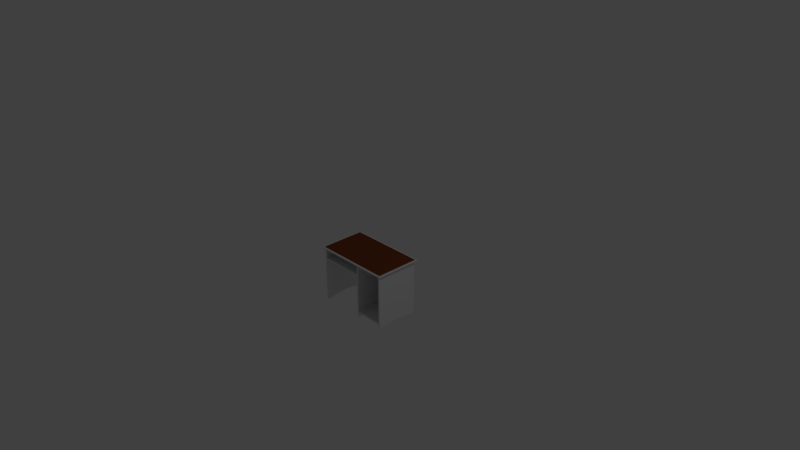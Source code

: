 # Source: table.blend  (saved by Blender 2.79.0; exported with 4.5.12 LTS)
import bpy
from mathutils import Matrix  # noqa: F401  (used for matrix-valued properties, if any)

bpy.ops.wm.read_factory_settings(use_empty=True)
scene = bpy.context.scene
scene.name = 'Scene'

# ---- collections
col_collection_1 = bpy.data.collections.new('Collection 1'); scene.collection.children.link(col_collection_1)
col_collection_1.hide_render = True
col_collection_1.hide_viewport = True
col_collection_2 = bpy.data.collections.new('Collection 2'); scene.collection.children.link(col_collection_2)

# ---- materials (node trees are filled in below, after node groups)
mat_material = bpy.data.materials.new('Material')
mat_material.alpha_threshold = 0.0
mat_material.use_transparent_shadow = False
mat_material.roughness = 0.5
mat_material.specular_intensity = 0.2006
mat_material.line_color = (0.0, 0.0, 0.0, 1.0)
mat_material_001 = bpy.data.materials.new('Material.001')
mat_material_001.alpha_threshold = 0.0
mat_material_001.use_transparent_shadow = False
mat_material_001.diffuse_color = (0.1845, 0.04894, 0.01655, 1.0)
mat_material_001.roughness = 0.5
mat_material_001.specular_intensity = 1.0

# ---- material node trees

# ---- world
world_world = bpy.data.worlds.new('World'); scene.world = world_world
world_world.color = (0.05088, 0.05088, 0.05088)
world_world.use_sun_shadow = False
world_world.sun_shadow_jitter_overblur = 0.0
world_world.cycles.sampling_method = 'MANUAL'

# ---- cameras
cam_camera = bpy.data.cameras.new('Camera')
cam_camera.clip_end = 100.0
cam_camera.lens = 35.0
cam_camera.sensor_width = 32.0
cam_camera.sensor_height = 18.0
cam_camera.ortho_scale = 7.314
cam_camera.dof.focus_distance = 0.0
cam_camera.dof.aperture_fstop = 128.0

# ---- lights
light_lamp = bpy.data.lights.new('Lamp', 'POINT')
light_lamp.transmission_factor = 0.0
light_lamp.cutoff_distance = 30.0
light_lamp.energy = 100.0
light_lamp.shadow_buffer_clip_start = 1.001
light_lamp.shadow_soft_size = 0.1
light_lamp.shadow_maximum_resolution = 0.006
light_lamp.use_absolute_resolution = True

# ---- meshes
me_cube = bpy.data.meshes.new('Cube')
me_cube.from_pydata([(0.55, 0.325, -0.01), (0.55, -0.325, -0.01), (-0.55, -0.325, -0.01), (-0.55, 0.325, -0.01), (0.55, 0.325, 0.01), (0.55, -0.325, 0.01), (-0.55, -0.325, 0.01), (-0.55, 0.325, 0.01), (-0.5, 0.325, -0.01), (-0.5, -0.325, -0.01), (-0.52, 0.325, -0.01), (-0.52, -0.325, -0.01), (-0.5, 0.3, -0.01), (-0.52, 0.3, -0.01), (-0.5, -0.3, -0.01), (-0.52, -0.3, -0.01), (-0.5, -0.3, -0.77), (-0.5, 0.3, -0.77), (-0.52, -0.3, -0.77), (-0.52, 0.3, -0.77), (0.5, 0.325, -0.01), (0.5, -0.325, -0.01), (0.52, 0.325, -0.01), (0.52, -0.325, -0.01), (0.5, 0.3, -0.01), (0.52, 0.3, -0.01), (0.5, -0.3, -0.01), (0.52, -0.3, -0.01), (0.5, -0.3, -0.77), (0.5, 0.3, -0.77), (0.52, -0.3, -0.77), (0.52, 0.3, -0.77), (0.1, -0.3, -0.01), (0.1, 0.3, -0.01), (0.12, -0.3, -0.01), (0.12, 0.3, -0.01), (0.12, 0.3, -0.77), (0.1, 0.3, -0.77), (0.1, -0.3, -0.77), (0.12, -0.3, -0.77), (0.12, -0.3, -0.69), (0.12, 0.3, -0.69), (0.12, -0.3, -0.71), (0.12, 0.3, -0.71), (0.5, -0.3, -0.69), (0.5, 0.3, -0.69), (0.5, -0.3, -0.71), (0.5, 0.3, -0.71), (0.1, 0.3, -0.17), (0.1, -0.3, -0.17), (0.1, -0.3, -0.15), (0.1, 0.3, -0.15), (-0.5, -0.3, -0.17), (-0.5, 0.3, -0.17), (-0.5, -0.3, -0.15), (-0.5, 0.3, -0.15), (0.5352, 0.3074, 0.01), (0.5352, -0.3074, 0.01), (-0.5352, 0.3074, 0.01), (-0.5352, -0.3074, 0.01)], [], [(13, 2, 3), (5, 59, 6), (4, 1, 0), (6, 9, 21), (6, 3, 2), (8, 10, 7), (35, 33, 20), (9, 15, 14), (8, 13, 10), (18, 16, 52), (17, 18, 19), (13, 18, 15), (55, 53, 13), (52, 17, 53), (23, 26, 27), (1, 27, 0), (22, 24, 20), (46, 28, 30), (30, 29, 31), (27, 31, 25), (31, 29, 47), (47, 28, 46), (34, 21, 32), (24, 34, 35), (12, 32, 14), (48, 38, 49), (36, 38, 37), (42, 36, 43), (38, 42, 40), (41, 48, 35), (34, 41, 35), (43, 46, 42), (24, 44, 26), (44, 41, 40), (46, 40, 42), (45, 43, 41), (53, 51, 48), (33, 50, 32), (49, 53, 48), (14, 55, 12), (50, 55, 54), (54, 49, 50), (35, 45, 41), (51, 12, 33), (58, 57, 56), (4, 57, 5), (6, 58, 7), (7, 56, 4), (3, 10, 13), (13, 15, 2), (11, 2, 15), (5, 57, 59), (4, 5, 1), (23, 1, 5), (5, 6, 21), (11, 9, 6), (6, 2, 11), (21, 23, 5), (6, 7, 3), (7, 4, 8), (22, 20, 4), (4, 0, 22), (10, 3, 7), (4, 20, 8), (8, 20, 33), (24, 35, 20), (33, 12, 8), (9, 11, 15), (8, 12, 13), (54, 14, 15), (15, 18, 52), (52, 54, 15), (17, 16, 18), (13, 19, 18), (19, 13, 53), (12, 55, 13), (53, 17, 19), (52, 16, 17), (23, 21, 26), (22, 0, 25), (1, 23, 27), (27, 25, 0), (22, 25, 24), (30, 27, 44), (44, 46, 30), (27, 26, 44), (30, 28, 29), (27, 30, 31), (45, 24, 25), (25, 31, 45), (47, 45, 31), (47, 29, 28), (9, 14, 32), (34, 26, 21), (9, 32, 21), (24, 26, 34), (12, 33, 32), (48, 37, 38), (36, 39, 38), (42, 39, 36), (40, 34, 49), (34, 32, 50), (39, 42, 38), (49, 38, 40), (34, 50, 49), (51, 33, 35), (41, 43, 37), (51, 35, 48), (37, 48, 41), (43, 36, 37), (34, 40, 41), (43, 47, 46), (24, 45, 44), (44, 45, 41), (46, 44, 40), (45, 47, 43), (53, 55, 51), (33, 51, 50), (49, 52, 53), (14, 54, 55), (50, 51, 55), (54, 52, 49), (35, 24, 45), (51, 55, 12), (58, 59, 57), (4, 56, 57), (6, 59, 58), (7, 58, 56)])
me_cube.polygons.foreach_set('material_index', [0, 0, 0, 0, 0, 0, 0, 0, 0, 0, 0, 0, 0, 0, 0, 0, 0, 0, 0, 0, 0, 0, 0, 0, 0, 0, 0, 0, 0, 0, 0, 0, 0, 0, 0, 0, 0, 0, 0, 0, 0, 0, 0, 0, 1, 0, 0, 0, 0, 0, 0, 0, 0, 0, 0, 0, 0, 0, 0, 0, 0, 0, 0, 0, 0, 0, 0, 0, 0, 0, 0, 0, 0, 0, 0, 0, 0, 0, 0, 0, 0, 0, 0, 0, 0, 0, 0, 0, 0, 0, 0, 0, 0, 0, 0, 0, 0, 0, 0, 0, 0, 0, 0, 0, 0, 0, 0, 0, 0, 0, 0, 0, 0, 0, 0, 0, 0, 0, 0, 0, 0, 0, 0, 0, 1, 0, 0, 0])
_uv = me_cube.uv_layers.new(name='UVMap')
_uv.uv.foreach_set('vector', [0.008333, 0.7276, 0.2167, 0.7379, 0.0, 0.7379, 0.4333, 0.7379, 0.4264, 0.3637, 0.4333, 0.3586, 0.42, 0.9621, 0.4267, 0.7379, 0.4267, 0.9621, 0.96, 0.6207, 0.9667, 0.6379, 0.9667, 0.9828, 0.9733, 0.8448, 0.98, 0.6207, 0.98, 0.8448, 0.9733, 0.9828, 0.9733, 0.9897, 0.9667, 1.0, 0.008333, 0.5069, 0.008333, 0.5138, 5.96e-08, 0.3759, 0.2167, 0.7207, 0.2083, 0.7276, 0.2083, 0.7207, 2.98e-08, 0.7207, 0.008333, 0.7276, 9.934e-09, 0.7276, 0.2533, 0.0, 0.2533, 0.006897, 0.05333, 0.006897, 0.9933, 0.3586, 0.9867, 0.5655, 0.9867, 0.3586, 0.4333, 0.6207, 0.6333, 0.3586, 0.6333, 0.6207, 0.3, 0.3517, 0.3067, 0.3517, 0.2533, 0.3586, 0.6333, 0.6207, 0.8333, 0.8276, 0.6333, 0.8276, 0.2167, 0.369, 0.2083, 0.3759, 0.2083, 0.369, 0.2167, 0.3586, 0.2083, 0.369, 6.954e-08, 0.3586, 6.954e-08, 0.369, 0.008333, 0.3759, 5.96e-08, 0.3759, 0.2333, 0.3517, 0.2533, 0.3517, 0.2533, 0.3586, 0.9867, 0.8276, 0.98, 0.6207, 0.9867, 0.6207, 0.5067, 0.2621, 0.7067, 2.055e-08, 0.7067, 0.2621, 0.5067, 0.0, 0.5067, 0.006897, 0.4867, 0.006897, 0.96, 0.3586, 0.98, 0.5655, 0.96, 0.5655, 0.2083, 0.5069, 0.2167, 0.3759, 0.2083, 0.5138, 0.008333, 0.3759, 0.2083, 0.5069, 0.008333, 0.5069, 0.008333, 0.7207, 0.2083, 0.5138, 0.2083, 0.7207, 0.7067, 2.055e-08, 0.9067, 0.2069, 0.7067, 0.2069, 0.9867, 0.3586, 0.98, 0.5655, 0.98, 0.3586, 0.4, 0.7379, 0.42, 0.9448, 0.4, 0.9448, 0.2533, 0.2138, 0.2333, 0.2207, 0.2267, 0.2207, 0.48, 0.1379, 0.3067, 0.1448, 0.2533, 0.1379, 0.6333, 0.5931, 0.8333, 0.3586, 0.8333, 0.5931, 0.8333, 0.3586, 0.96, 0.5655, 0.8333, 0.5655, 0.4333, 0.8552, 0.6333, 0.6207, 0.6333, 0.8552, 0.8333, 0.8276, 0.96, 0.6207, 0.96, 0.8276, 0.2333, 0.3517, 0.2267, 0.2207, 0.2333, 0.2207, 0.48, 0.006897, 0.4867, 0.1379, 0.48, 0.1379, 0.3067, 0.3517, 0.3, 0.1448, 0.3067, 0.1448, 0.9533, 0.0, 1.0, 0.2069, 0.9533, 0.2069, 0.4, 0.7379, 0.2, 0.9448, 0.2, 0.7379, 0.9067, 2.055e-08, 0.9533, 0.2069, 0.9067, 0.2069, 0.0, 0.7379, 0.2, 0.9448, 1.987e-08, 0.9448, 0.04667, 0.006897, 0.05333, 0.2138, 0.04667, 0.2138, 0.2533, 0.1379, 0.48, 0.006897, 0.48, 0.1379, 0.3, 0.1448, 0.2533, 0.3517, 0.2533, 0.1448, 0.2236, 0.3637, 0.4264, 0.7328, 0.2236, 0.7328, 0.2167, 0.7379, 0.4264, 0.7328, 0.4333, 0.7379, 0.4333, 0.3586, 0.2236, 0.3637, 0.2167, 0.3586, 0.2167, 0.3586, 0.2236, 0.7328, 0.2167, 0.7379, 0.0, 0.7379, 9.934e-09, 0.7276, 0.008333, 0.7276, 0.008333, 0.7276, 0.2083, 0.7276, 0.2167, 0.7379, 0.2167, 0.7276, 0.2167, 0.7379, 0.2083, 0.7276, 0.4333, 0.7379, 0.4264, 0.7328, 0.4264, 0.3637, 0.42, 0.9621, 0.42, 0.7379, 0.4267, 0.7379, 0.9667, 0.9897, 0.9667, 1.0, 0.96, 1.0, 0.96, 1.0, 0.96, 0.6207, 0.9667, 0.9828, 0.9667, 0.631, 0.9667, 0.6379, 0.96, 0.6207, 0.96, 0.6207, 0.9667, 0.6207, 0.9667, 0.631, 0.9667, 0.9828, 0.9667, 0.9897, 0.96, 1.0, 0.9733, 0.8448, 0.9733, 0.6207, 0.98, 0.6207, 0.9667, 1.0, 0.9667, 0.6207, 0.9733, 0.9828, 0.9733, 0.631, 0.9733, 0.6379, 0.9667, 0.6207, 0.9667, 0.6207, 0.9733, 0.6207, 0.9733, 0.631, 0.9733, 0.9897, 0.9733, 1.0, 0.9667, 1.0, 0.9667, 0.6207, 0.9733, 0.6379, 0.9733, 0.9828, 2.98e-08, 0.7207, 5.96e-08, 0.3759, 0.008333, 0.5138, 0.008333, 0.3759, 0.008333, 0.5069, 5.96e-08, 0.3759, 0.008333, 0.5138, 0.008333, 0.7207, 2.98e-08, 0.7207, 0.2167, 0.7207, 0.2167, 0.7276, 0.2083, 0.7276, 2.98e-08, 0.7207, 0.008333, 0.7207, 0.008333, 0.7276, 0.04667, 0.006897, 0.0, 0.006897, 5.588e-09, 4.111e-08, 5.588e-09, 4.111e-08, 0.2533, 0.0, 0.05333, 0.006897, 0.05333, 0.006897, 0.04667, 0.006897, 5.588e-09, 4.111e-08, 0.9933, 0.3586, 0.9933, 0.5655, 0.9867, 0.5655, 0.4333, 0.6207, 0.4333, 0.3586, 0.6333, 0.3586, 0.5067, 0.3586, 0.2533, 0.3586, 0.3067, 0.3517, 0.2533, 0.3517, 0.3, 0.3517, 0.2533, 0.3586, 0.3067, 0.3517, 0.5067, 0.3517, 0.5067, 0.3586, 0.6333, 0.6207, 0.8333, 0.6207, 0.8333, 0.8276, 0.2167, 0.369, 0.2167, 0.3759, 0.2083, 0.3759, 6.954e-08, 0.369, 6.954e-08, 0.3586, 0.008333, 0.369, 0.2167, 0.3586, 0.2167, 0.369, 0.2083, 0.369, 0.2083, 0.369, 0.008333, 0.369, 6.954e-08, 0.3586, 6.954e-08, 0.369, 0.008333, 0.369, 0.008333, 0.3759, 0.2533, 0.3586, 2.173e-08, 0.3586, 0.2267, 0.3517, 0.2267, 0.3517, 0.2333, 0.3517, 0.2533, 0.3586, 2.173e-08, 0.3586, 2.235e-08, 0.3517, 0.2267, 0.3517, 0.9867, 0.8276, 0.98, 0.8276, 0.98, 0.6207, 0.5067, 0.2621, 0.5067, 0.0, 0.7067, 2.055e-08, 0.48, 0.006897, 0.2533, 0.006897, 0.2533, 0.0, 0.2533, 0.0, 0.5067, 0.0, 0.48, 0.006897, 0.4867, 0.006897, 0.48, 0.006897, 0.5067, 0.0, 0.96, 0.3586, 0.98, 0.3586, 0.98, 0.5655, 0.2167, 0.7207, 0.2083, 0.7207, 0.2083, 0.5138, 0.2083, 0.5069, 0.2083, 0.3759, 0.2167, 0.3759, 0.2167, 0.7207, 0.2083, 0.5138, 0.2167, 0.3759, 0.008333, 0.3759, 0.2083, 0.3759, 0.2083, 0.5069, 0.008333, 0.7207, 0.008333, 0.5138, 0.2083, 0.5138, 0.7067, 2.055e-08, 0.9067, 0.0, 0.9067, 0.2069, 0.9867, 0.3586, 0.9867, 0.5655, 0.98, 0.5655, 0.4, 0.7379, 0.42, 0.7379, 0.42, 0.9448, 0.2267, 0.2207, 1.397e-08, 0.2207, 0.05333, 0.2138, 1.397e-08, 0.2207, 1.428e-08, 0.2138, 0.04667, 0.2138, 0.2533, 0.2207, 0.2333, 0.2207, 0.2533, 0.2138, 0.05333, 0.2138, 0.2533, 0.2138, 0.2267, 0.2207, 1.397e-08, 0.2207, 0.04667, 0.2138, 0.05333, 0.2138, 0.3, 0.1448, 0.2533, 0.1448, 0.2533, 0.1379, 0.48, 0.1379, 0.4867, 0.1379, 0.5067, 0.1448, 0.3, 0.1448, 0.2533, 0.1379, 0.3067, 0.1448, 0.5067, 0.1448, 0.3067, 0.1448, 0.48, 0.1379, 0.4867, 0.1379, 0.5067, 0.1379, 0.5067, 0.1448, 0.6333, 0.5931, 0.6333, 0.3586, 0.8333, 0.3586, 0.8333, 0.3586, 0.96, 0.3586, 0.96, 0.5655, 0.4333, 0.8552, 0.4333, 0.6207, 0.6333, 0.6207, 0.8333, 0.8276, 0.8333, 0.6207, 0.96, 0.6207, 0.2333, 0.3517, 0.2267, 0.3517, 0.2267, 0.2207, 0.48, 0.006897, 0.4867, 0.006897, 0.4867, 0.1379, 0.3067, 0.3517, 0.3, 0.3517, 0.3, 0.1448, 0.9533, 0.0, 1.0, 0.0, 1.0, 0.2069, 0.4, 0.7379, 0.4, 0.9448, 0.2, 0.9448, 0.9067, 2.055e-08, 0.9533, 0.0, 0.9533, 0.2069, 0.0, 0.7379, 0.2, 0.7379, 0.2, 0.9448, 0.04667, 0.006897, 0.05333, 0.006897, 0.05333, 0.2138, 0.2533, 0.1379, 0.2533, 0.006897, 0.48, 0.006897, 0.3, 0.1448, 0.3, 0.3517, 0.2533, 0.3517, 0.2236, 0.3637, 0.4264, 0.3637, 0.4264, 0.7328, 0.2167, 0.7379, 0.2236, 0.7328, 0.4264, 0.7328, 0.4333, 0.3586, 0.4264, 0.3637, 0.2236, 0.3637, 0.2167, 0.3586, 0.2236, 0.3637, 0.2236, 0.7328])
me_cube.materials.append(mat_material)
me_cube.materials.append(mat_material_001)
me_cube.use_remesh_preserve_volume = False
me_cube.use_remesh_preserve_attributes = False
me_cube.use_mirror_vertex_groups = False
me_cube.update()
me_cube_001 = bpy.data.meshes.new('Cube.001')
me_cube_001.from_pydata([(-0.5, 0.325, -0.01), (-0.5, -0.325, -0.01), (-0.52, 0.325, -0.01), (-0.52, -0.325, -0.01), (-0.5, 0.3, -0.01), (-0.52, 0.3, -0.01), (-0.5, -0.3, -0.01), (-0.52, -0.3, -0.01), (-0.5, -0.3, -0.77), (-0.5, 0.3, -0.77), (-0.52, -0.3, -0.77), (-0.52, 0.3, -0.77), (0.5, 0.325, -0.01), (0.5, -0.325, -0.01), (0.52, 0.325, -0.01), (0.52, -0.325, -0.01), (0.5, 0.3, -0.01), (0.52, 0.3, -0.01), (0.5, -0.3, -0.01), (0.52, -0.3, -0.01), (0.5, -0.3, -0.77), (0.5, 0.3, -0.77), (0.52, -0.3, -0.77), (0.52, 0.3, -0.77), (0.1, -0.3, -0.01), (0.1, 0.3, -0.01), (0.12, -0.3, -0.01), (0.12, 0.3, -0.01), (0.12, 0.3, -0.77), (0.1, 0.3, -0.77), (0.1, -0.3, -0.77), (0.12, -0.3, -0.77), (0.12, -0.3, -0.69), (0.12, 0.3, -0.69), (0.12, -0.3, -0.71), (0.12, 0.3, -0.71), (0.5, -0.3, -0.69), (0.5, 0.3, -0.69), (0.5, -0.3, -0.71), (0.5, 0.3, -0.71), (0.1, 0.3, -0.17), (0.1, -0.3, -0.17), (0.1, -0.3, -0.15), (0.1, 0.3, -0.15), (-0.5, -0.3, -0.17), (-0.5, 0.3, -0.17), (-0.5, -0.3, -0.15), (-0.5, 0.3, -0.15), (0.5352, 0.3074, 0.01), (0.5352, -0.3074, 0.01), (-0.5352, 0.3074, 0.01), (-0.5352, -0.3074, 0.01), (0.5352, 0.3074, 0.008), (0.5352, -0.3074, 0.008), (-0.5352, 0.3074, 0.008), (-0.5352, -0.3074, 0.008), (-0.5, -2.98e-08, -0.74), (-0.52, 2.98e-08, -0.74), (-0.5, 0.15, -0.75), (-0.52, 0.15, -0.75), (-0.5, -0.15, -0.75), (-0.52, -0.15, -0.75), (-0.5, -0.225, -0.77), (-0.52, -0.225, -0.77), (-0.5, 0.225, -0.77), (-0.52, 0.225, -0.77), (-0.5478, -0.325, -0.01), (-0.55, -0.3228, -0.01), (-0.5499, -0.323, -0.01), (-0.5485, -0.3237, -0.01), (-0.548, -0.3208, 0.01), (-0.5458, -0.323, 0.01), (-0.5467, -0.3215, 0.01), (-0.548, -0.321, 0.01), (-0.55, -0.3228, 0.008), (-0.5478, -0.325, 0.008), (0.5478, 0.325, -0.01), (0.55, 0.3228, -0.01), (0.5499, 0.323, -0.01), (0.5485, 0.3237, -0.01), (0.55, -0.3228, -0.00994), (0.5478, -0.325, -0.01), (0.5485, -0.3237, -0.01), (0.55, -0.323, -0.01), (-0.55, 0.3228, -0.009939), (-0.5478, 0.325, -0.01), (-0.5485, 0.3237, -0.01), (-0.55, 0.323, -0.01), (0.55, 0.3228, 0.008), (0.5478, 0.325, 0.008), (0.548, 0.3208, 0.01), (0.5458, 0.323, 0.01), (0.5467, 0.3215, 0.01), (0.548, 0.321, 0.01), (0.5458, -0.323, 0.01), (0.548, -0.3208, 0.01), (0.5467, -0.3215, 0.01), (0.546, -0.323, 0.01), (0.5478, -0.325, 0.008), (0.55, -0.3228, 0.008), (-0.5478, 0.325, 0.008), (-0.55, 0.3228, 0.008), (-0.5458, 0.323, 0.01), (-0.548, 0.3208, 0.01), (-0.5467, 0.3215, 0.01), (-0.546, 0.323, 0.01), (0.5, 0.0, -0.74), (0.52, 0.0, -0.74), (0.5, -0.15, -0.75), (0.52, -0.15, -0.75), (0.5, 0.15, -0.75), (0.52, 0.15, -0.75), (0.5, -0.225, -0.77), (0.52, -0.225, -0.77), (0.5, 0.225, -0.77), (0.52, 0.225, -0.77)], [], [(5, 7, 69, 68), (2, 85, 100), (89, 12, 0), (75, 66, 3), (13, 15, 98), (27, 25, 12), (1, 7, 6), (0, 5, 2), (10, 8, 44), (58, 56, 57, 59), (5, 10, 7), (47, 45, 5), (44, 9, 45), (15, 18, 19), (89, 76, 14), (14, 16, 12), (38, 20, 22), (28, 31, 30, 29), (113, 112, 108, 109), (23, 21, 39), (19, 22, 113, 109, 107, 111, 115, 23, 17), (26, 13, 24), (16, 26, 27), (4, 24, 6), (40, 30, 41), (62, 8, 10, 63), (34, 28, 35), (30, 34, 32), (33, 40, 27), (26, 33, 27), (35, 38, 34), (16, 36, 18), (36, 33, 32), (38, 32, 34), (37, 35, 33), (45, 43, 40), (25, 42, 24), (41, 45, 40), (6, 47, 4), (42, 47, 46), (46, 41, 42), (27, 37, 33), (43, 4, 25), (54, 55, 53, 52), (86, 85, 2, 5), (74, 101, 84), (94, 71, 75, 98), (5, 68, 67, 87, 86), (97, 96, 49, 51), (89, 100, 102, 91), (70, 103, 101, 74), (93, 92, 48, 49), (98, 75, 13), (94, 97, 51, 72, 71), (74, 84, 87, 67), (3, 1, 75), (100, 89, 0), (90, 95, 99, 88), (15, 81, 98), (70, 73, 50, 104, 103), (102, 105, 48, 92, 91), (0, 12, 25), (16, 27, 12), (25, 4, 0), (1, 3, 7), (0, 4, 5), (46, 6, 7), (7, 10, 44), (44, 46, 7), (64, 58, 59, 65), (5, 11, 65, 59, 57, 61, 63, 10), (11, 5, 45), (4, 47, 5), (45, 9, 11), (44, 8, 62, 60, 56, 58, 64, 9), (15, 13, 18), (19, 17, 79, 78), (88, 99, 80), (82, 81, 15, 19), (14, 17, 16), (22, 19, 36), (36, 38, 22), (19, 18, 36), (60, 62, 63, 61), (107, 106, 110, 111), (37, 16, 17), (17, 23, 37), (39, 37, 23), (22, 20, 112, 113), (1, 6, 24), (26, 18, 13), (1, 24, 13), (16, 18, 26), (4, 25, 24), (40, 29, 30), (56, 60, 61, 57), (34, 31, 28), (32, 26, 41), (26, 24, 42), (31, 34, 30), (41, 30, 32), (26, 42, 41), (43, 25, 27), (33, 35, 29), (43, 27, 40), (29, 40, 33), (35, 28, 29), (26, 32, 33), (35, 39, 38), (16, 37, 36), (36, 37, 33), (38, 36, 32), (37, 39, 35), (45, 47, 43), (25, 43, 42), (41, 44, 45), (6, 46, 47), (42, 43, 47), (46, 44, 41), (27, 16, 37), (43, 47, 4), (49, 48, 52, 53), (83, 82, 19, 78, 77), (75, 1, 13), (105, 104, 50, 48), (51, 49, 53, 55), (50, 51, 55, 54), (48, 50, 54, 52), (90, 93, 49, 96, 95), (14, 12, 89), (0, 2, 100), (73, 72, 51, 50), (14, 76, 79, 17), (115, 114, 21, 23), (9, 64, 65, 11), (66, 67, 68, 69), (70, 71, 72, 73), (70, 74, 75, 71), (74, 67, 66, 75), (3, 66, 69, 7), (76, 77, 78, 79), (80, 81, 82, 83), (84, 85, 86, 87), (90, 91, 92, 93), (94, 95, 96, 97), (102, 103, 104, 105), (89, 91, 90, 88), (94, 98, 99, 95), (101, 103, 102, 100), (88, 77, 76, 89), (98, 81, 80, 99), (100, 85, 84, 101), (88, 80, 83, 77), (109, 108, 106, 107), (39, 21, 114, 110, 106, 108, 112, 20, 38), (111, 110, 114, 115)])
me_cube_001.polygons.foreach_set('material_index', [0, 0, 0, 0, 0, 0, 0, 0, 0, 0, 0, 0, 0, 0, 0, 0, 0, 0, 0, 0, 0, 0, 0, 0, 0, 0, 0, 0, 0, 0, 0, 0, 0, 0, 0, 0, 0, 0, 0, 0, 0, 0, 0, 1, 0, 0, 0, 0, 0, 0, 0, 0, 0, 0, 0, 0, 0, 0, 0, 0, 0, 0, 0, 0, 0, 0, 0, 0, 0, 0, 0, 0, 0, 0, 0, 0, 0, 0, 0, 0, 0, 0, 0, 0, 0, 0, 0, 0, 0, 0, 0, 0, 0, 0, 0, 0, 0, 0, 0, 0, 0, 0, 0, 0, 0, 0, 0, 0, 0, 0, 0, 0, 0, 0, 0, 0, 0, 0, 0, 0, 0, 0, 0, 0, 0, 0, 0, 0, 0, 0, 0, 0, 0, 0, 0, 0, 0, 0, 0, 0, 0, 0, 0, 0, 0, 0, 0, 0, 0, 0, 0, 0, 0, 0, 0, 0])
_uv = me_cube_001.uv_layers.new(name='UVMap')
_uv.uv.foreach_set('vector', [0.008333, 0.7276, 0.2083, 0.7276, 0.2162, 0.7374, 0.216, 0.7379, 0.9733, 0.9897, 0.9733, 0.9992, 0.9673, 0.9992, 0.9673, 0.6214, 0.9733, 0.6379, 0.9733, 0.9828, 0.9607, 0.6214, 0.9667, 0.6214, 0.9667, 0.631, 0.9667, 0.9828, 0.9667, 0.9897, 0.9607, 0.9992, 0.008333, 0.5069, 0.008333, 0.5138, 5.96e-08, 0.3759, 0.2167, 0.7207, 0.2083, 0.7276, 0.2083, 0.7207, 2.98e-08, 0.7207, 0.008333, 0.7276, 9.934e-09, 0.7276, 0.2533, 0.0, 0.2533, 0.006897, 0.05333, 0.006897, 0.9933, 0.4103, 0.9933, 0.4621, 0.9867, 0.4621, 0.9867, 0.4103, 0.4333, 0.6207, 0.6333, 0.3586, 0.6333, 0.6207, 0.3, 0.3517, 0.3067, 0.3517, 0.2533, 0.3586, 0.6333, 0.6207, 0.8333, 0.8276, 0.6333, 0.8276, 0.2167, 0.369, 0.2083, 0.3759, 0.2083, 0.369, 0.9673, 0.6214, 0.9733, 0.6214, 0.9733, 0.631, 6.954e-08, 0.369, 0.008333, 0.3759, 5.96e-08, 0.3759, 0.2333, 0.3517, 0.2533, 0.3517, 0.2533, 0.3586, 0.9867, 0.3586, 0.9867, 0.5655, 0.98, 0.5655, 0.98, 0.3586, 0.9867, 0.8017, 0.98, 0.8017, 0.98, 0.7759, 0.9867, 0.7759, 0.5067, 0.0, 0.5067, 0.006897, 0.4867, 0.006897, 0.5067, 0.2621, 0.5067, 0.0, 0.5317, 2.569e-09, 0.5567, 5.138e-09, 0.6067, 1.028e-08, 0.6567, 1.541e-08, 0.6817, 1.798e-08, 0.7067, 2.055e-08, 0.7067, 0.2621, 0.2083, 0.5069, 0.2167, 0.3759, 0.2083, 0.5138, 0.008333, 0.3759, 0.2083, 0.5069, 0.008333, 0.5069, 0.008333, 0.7207, 0.2083, 0.5138, 0.2083, 0.7207, 0.7067, 2.055e-08, 0.9067, 0.2069, 0.7067, 0.2069, 0.9933, 0.5397, 0.9933, 0.5655, 0.9867, 0.5655, 0.9867, 0.5397, 0.4, 0.7379, 0.42, 0.9448, 0.4, 0.9448, 0.2533, 0.2138, 0.2333, 0.2207, 0.2267, 0.2207, 0.48, 0.1379, 0.3067, 0.1448, 0.2533, 0.1379, 0.6333, 0.5931, 0.8333, 0.3586, 0.8333, 0.5931, 0.8333, 0.3586, 0.96, 0.5655, 0.8333, 0.5655, 0.4333, 0.8552, 0.6333, 0.6207, 0.6333, 0.8552, 0.8333, 0.8276, 0.96, 0.6207, 0.96, 0.8276, 0.2333, 0.3517, 0.2267, 0.2207, 0.2333, 0.2207, 0.48, 0.006897, 0.4867, 0.1379, 0.48, 0.1379, 0.3067, 0.3517, 0.3, 0.1448, 0.3067, 0.1448, 0.9533, 0.0, 1.0, 0.2069, 0.9533, 0.2069, 0.4, 0.7379, 0.2, 0.9448, 0.2, 0.7379, 0.9067, 2.055e-08, 0.9533, 0.2069, 0.9067, 0.2069, 0.0, 0.7379, 0.2, 0.9448, 1.987e-08, 0.9448, 0.04667, 0.006897, 0.05333, 0.2138, 0.04667, 0.2138, 0.2533, 0.1379, 0.48, 0.006897, 0.48, 0.1379, 0.3, 0.1448, 0.2533, 0.3517, 0.2533, 0.1448, 0.2236, 0.3637, 0.4264, 0.3637, 0.4264, 0.7328, 0.2236, 0.7328, 0.0004268, 0.7374, 7.218e-10, 0.7372, 9.934e-09, 0.7276, 0.008333, 0.7276, 0.974, 0.8441, 0.974, 0.6214, 0.98, 0.6214, 0.4326, 0.7365, 0.4326, 0.3601, 0.4333, 0.3594, 0.4333, 0.7372, 0.008333, 0.7276, 0.216, 0.7379, 0.2159, 0.7379, 0.0006667, 0.7379, 0.0004268, 0.7374, 0.4325, 0.7366, 0.4319, 0.7368, 0.4264, 0.7328, 0.4264, 0.3637, 0.9673, 0.6214, 0.9673, 0.9992, 0.9667, 0.9986, 0.9667, 0.6221, 0.4321, 0.3593, 0.2182, 0.3593, 0.2174, 0.3586, 0.4326, 0.3586, 0.2181, 0.7372, 0.2181, 0.7368, 0.2236, 0.7328, 0.4264, 0.7328, 0.9607, 0.9992, 0.9607, 0.6214, 0.9667, 0.9828, 0.4326, 0.7365, 0.4325, 0.7366, 0.4264, 0.3637, 0.4319, 0.3597, 0.4326, 0.3601, 0.974, 0.8441, 0.98, 0.6214, 0.98, 0.6214, 0.98, 0.8441, 0.9667, 0.631, 0.9667, 0.6379, 0.9607, 0.6214, 0.9673, 0.9992, 0.9673, 0.6214, 0.9733, 0.9828, 0.2179, 0.7372, 0.4318, 0.7372, 0.4326, 0.7379, 0.2174, 0.7379, 0.9667, 0.9897, 0.9667, 0.9992, 0.9607, 0.9992, 0.4321, 0.3593, 0.4321, 0.3593, 0.2236, 0.3637, 0.2181, 0.3597, 0.2182, 0.3593, 0.2174, 0.3601, 0.2175, 0.36, 0.2236, 0.7328, 0.2181, 0.7368, 0.2174, 0.7365, 2.98e-08, 0.7207, 5.96e-08, 0.3759, 0.008333, 0.5138, 0.008333, 0.3759, 0.008333, 0.5069, 5.96e-08, 0.3759, 0.008333, 0.5138, 0.008333, 0.7207, 2.98e-08, 0.7207, 0.2167, 0.7207, 0.2167, 0.7276, 0.2083, 0.7276, 2.98e-08, 0.7207, 0.008333, 0.7207, 0.008333, 0.7276, 0.04667, 0.006897, 0.0, 0.006897, 5.588e-09, 4.111e-08, 5.588e-09, 4.111e-08, 0.2533, 0.0, 0.05333, 0.006897, 0.05333, 0.006897, 0.04667, 0.006897, 5.588e-09, 4.111e-08, 0.9933, 0.3845, 0.9933, 0.4103, 0.9867, 0.4103, 0.9867, 0.3845, 0.4333, 0.6207, 0.4333, 0.3586, 0.4583, 0.3586, 0.4833, 0.3586, 0.5333, 0.3586, 0.5833, 0.3586, 0.6083, 0.3586, 0.6333, 0.3586, 0.5067, 0.3586, 0.2533, 0.3586, 0.3067, 0.3517, 0.2533, 0.3517, 0.3, 0.3517, 0.2533, 0.3586, 0.3067, 0.3517, 0.5067, 0.3517, 0.5067, 0.3586, 0.6333, 0.6207, 0.8333, 0.6207, 0.8333, 0.6466, 0.8333, 0.6724, 0.8333, 0.7241, 0.8333, 0.7759, 0.8333, 0.8017, 0.8333, 0.8276, 0.2167, 0.369, 0.2167, 0.3759, 0.2083, 0.3759, 0.2083, 0.369, 0.008333, 0.369, 0.0004269, 0.3592, 0.000666, 0.3587, 0.4207, 0.9613, 0.4207, 0.7387, 0.4266, 0.7387, 0.2162, 0.3592, 0.2167, 0.3594, 0.2167, 0.369, 0.2083, 0.369, 6.954e-08, 0.369, 0.008333, 0.369, 0.008333, 0.3759, 0.2533, 0.3586, 2.173e-08, 0.3586, 0.2267, 0.3517, 0.2267, 0.3517, 0.2333, 0.3517, 0.2533, 0.3586, 2.173e-08, 0.3586, 2.235e-08, 0.3517, 0.2267, 0.3517, 0.9933, 0.5138, 0.9933, 0.5397, 0.9867, 0.5397, 0.9867, 0.5138, 0.9867, 0.7241, 0.98, 0.7241, 0.98, 0.6724, 0.9867, 0.6724, 0.48, 0.006897, 0.2533, 0.006897, 0.2533, 0.0, 0.2533, 0.0, 0.5067, 0.0, 0.48, 0.006897, 0.4867, 0.006897, 0.48, 0.006897, 0.5067, 0.0, 0.9867, 0.8276, 0.98, 0.8276, 0.98, 0.8017, 0.9867, 0.8017, 0.2167, 0.7207, 0.2083, 0.7207, 0.2083, 0.5138, 0.2083, 0.5069, 0.2083, 0.3759, 0.2167, 0.3759, 0.2167, 0.7207, 0.2083, 0.5138, 0.2167, 0.3759, 0.008333, 0.3759, 0.2083, 0.3759, 0.2083, 0.5069, 0.008333, 0.7207, 0.008333, 0.5138, 0.2083, 0.5138, 0.7067, 2.055e-08, 0.9067, 0.0, 0.9067, 0.2069, 0.9933, 0.4621, 0.9933, 0.5138, 0.9867, 0.5138, 0.9867, 0.4621, 0.4, 0.7379, 0.42, 0.7379, 0.42, 0.9448, 0.2267, 0.2207, 1.397e-08, 0.2207, 0.05333, 0.2138, 1.397e-08, 0.2207, 1.428e-08, 0.2138, 0.04667, 0.2138, 0.2533, 0.2207, 0.2333, 0.2207, 0.2533, 0.2138, 0.05333, 0.2138, 0.2533, 0.2138, 0.2267, 0.2207, 1.397e-08, 0.2207, 0.04667, 0.2138, 0.05333, 0.2138, 0.3, 0.1448, 0.2533, 0.1448, 0.2533, 0.1379, 0.48, 0.1379, 0.4867, 0.1379, 0.5067, 0.1448, 0.3, 0.1448, 0.2533, 0.1379, 0.3067, 0.1448, 0.5067, 0.1448, 0.3067, 0.1448, 0.48, 0.1379, 0.4867, 0.1379, 0.5067, 0.1379, 0.5067, 0.1448, 0.6333, 0.5931, 0.6333, 0.3586, 0.8333, 0.3586, 0.8333, 0.3586, 0.96, 0.3586, 0.96, 0.5655, 0.4333, 0.8552, 0.4333, 0.6207, 0.6333, 0.6207, 0.8333, 0.8276, 0.8333, 0.6207, 0.96, 0.6207, 0.2333, 0.3517, 0.2267, 0.3517, 0.2267, 0.2207, 0.48, 0.006897, 0.4867, 0.006897, 0.4867, 0.1379, 0.3067, 0.3517, 0.3, 0.3517, 0.3, 0.1448, 0.9533, 0.0, 1.0, 0.0, 1.0, 0.2069, 0.4, 0.7379, 0.4, 0.9448, 0.2, 0.9448, 0.9067, 2.055e-08, 0.9533, 0.0, 0.9533, 0.2069, 0.0, 0.7379, 0.2, 0.7379, 0.2, 0.9448, 0.04667, 0.006897, 0.05333, 0.006897, 0.05333, 0.2138, 0.2533, 0.1379, 0.2533, 0.006897, 0.48, 0.006897, 0.3, 0.1448, 0.3, 0.3517, 0.2533, 0.3517, 0.4264, 0.7328, 0.2236, 0.7328, 0.2236, 0.7328, 0.4264, 0.7328, 0.216, 0.3586, 0.2162, 0.3592, 0.2083, 0.369, 0.000666, 0.3587, 0.0007267, 0.3586, 0.9607, 0.6214, 0.9667, 0.6379, 0.9667, 0.9828, 0.2175, 0.36, 0.2181, 0.3597, 0.2236, 0.3637, 0.2236, 0.7328, 0.4264, 0.3637, 0.4264, 0.7328, 0.4264, 0.7328, 0.4264, 0.3637, 0.2236, 0.3637, 0.4264, 0.3637, 0.4264, 0.3637, 0.2236, 0.3637, 0.2236, 0.7328, 0.2236, 0.3637, 0.2236, 0.3637, 0.2236, 0.7328, 0.2179, 0.7372, 0.2179, 0.7372, 0.4264, 0.7328, 0.4319, 0.7368, 0.4318, 0.7372, 0.9733, 0.631, 0.9733, 0.6379, 0.9673, 0.6214, 0.9733, 0.9828, 0.9733, 0.9897, 0.9673, 0.9992, 0.4319, 0.3593, 0.4319, 0.3597, 0.4264, 0.3637, 0.2236, 0.3637, 6.954e-08, 0.369, 6.954e-08, 0.3594, 0.0004269, 0.3592, 0.008333, 0.369, 0.9867, 0.6466, 0.98, 0.6466, 0.98, 0.6207, 0.9867, 0.6207, 0.9933, 0.3586, 0.9933, 0.3845, 0.9867, 0.3845, 0.9867, 0.3586, 0.9667, 0.6214, 0.9667, 0.6207, 0.9667, 0.6207, 0.9667, 0.6212, 0.4321, 0.3593, 0.4329, 0.3597, 0.4319, 0.3597, 0.4319, 0.3593, 0.4321, 0.3593, 0.4326, 0.3586, 0.4333, 0.3594, 0.4326, 0.3601, 0.974, 0.8441, 0.98, 0.8441, 0.98, 0.8448, 0.974, 0.8448, 0.2167, 0.7276, 0.2167, 0.7372, 0.2162, 0.7374, 0.2083, 0.7276, 0.9733, 0.6214, 0.9733, 0.6207, 0.9733, 0.6207, 0.9733, 0.6212, 0.4266, 0.7387, 0.4267, 0.7379, 0.4267, 0.7384, 0.4266, 0.7386, 0.98, 0.6214, 0.98, 0.6207, 0.98, 0.6211, 0.98, 0.6214, 0.2179, 0.7372, 0.2172, 0.7372, 0.2177, 0.7372, 0.2179, 0.7372, 0.4326, 0.7365, 0.4321, 0.7372, 0.4319, 0.7368, 0.4325, 0.7366, 0.2174, 0.3601, 0.2174, 0.3593, 0.2175, 0.3598, 0.2175, 0.36, 0.9673, 0.6214, 0.9667, 0.6221, 0.9667, 0.6214, 0.9671, 0.6209, 0.4326, 0.7365, 0.4333, 0.7372, 0.4326, 0.7379, 0.4318, 0.7372, 0.2174, 0.3586, 0.2182, 0.3593, 0.2175, 0.3593, 0.217, 0.3589, 0.4207, 0.9613, 0.4267, 0.9613, 0.4267, 0.9621, 0.4207, 0.9621, 0.9607, 0.9992, 0.9667, 0.9992, 0.9666, 1.0, 0.9607, 1.0, 0.9673, 0.9992, 0.9733, 0.9992, 0.9733, 1.0, 0.9673, 1.0, 0.4207, 0.9613, 0.4266, 0.7387, 0.4267, 0.7386, 0.4267, 0.9613, 0.9867, 0.7759, 0.98, 0.7759, 0.98, 0.7241, 0.9867, 0.7241, 0.96, 0.3586, 0.98, 0.3586, 0.98, 0.3845, 0.98, 0.4103, 0.98, 0.4621, 0.98, 0.5138, 0.98, 0.5397, 0.98, 0.5655, 0.96, 0.5655, 0.9867, 0.6724, 0.98, 0.6724, 0.98, 0.6466, 0.9867, 0.6466])
me_cube_001.materials.append(mat_material)
me_cube_001.materials.append(mat_material_001)
me_cube_001.use_remesh_preserve_volume = False
me_cube_001.use_remesh_preserve_attributes = False
me_cube_001.use_mirror_vertex_groups = False
me_cube_001.update()

# ---- objects
ob_cube = bpy.data.objects.new('Cube', me_cube)
ob_lamp = bpy.data.objects.new('Lamp', light_lamp)
ob_camera = bpy.data.objects.new('Camera', cam_camera)
ob_cube_001 = bpy.data.objects.new('Cube.001', me_cube_001)

# ---- transforms, parenting, visibility, modifiers, constraints
ob_cube.location = (0.0, 0.0, 0.0)
ob_cube.lock_rotations_4d = False
ob_cube.empty_display_type = 'ARROWS'
ob_cube.lineart.crease_threshold = 0.0
ob_lamp.location = (4.076, 1.005, 5.904)
ob_lamp.rotation_euler = (0.6503, 0.05522, 1.866)
ob_lamp.lock_rotations_4d = False
ob_lamp.empty_display_type = 'ARROWS'
ob_lamp.color = (0.0, 0.0, 0.0, 0.0)
ob_lamp.lineart.crease_threshold = 0.0
ob_camera.location = (7.481, -6.508, 5.344)
ob_camera.rotation_euler = (1.109, 0.0, 0.8149)
ob_camera.lock_rotations_4d = False
ob_camera.empty_display_type = 'ARROWS'
ob_camera.color = (0.0, 0.0, 0.0, 0.0)
ob_camera.display_type = 'WIRE'
ob_camera.lineart.crease_threshold = 0.0
ob_cube_001.location = (0.0, 0.0, 0.0)
ob_cube_001.lock_rotations_4d = False
ob_cube_001.empty_display_type = 'ARROWS'
ob_cube_001.lineart.crease_threshold = 0.0

# ---- collection membership
col_collection_1.objects.link(ob_cube)
col_collection_1.objects.link(ob_lamp)
col_collection_1.objects.link(ob_camera)
col_collection_2.objects.link(ob_cube_001)
col_collection_2.objects.link(ob_lamp)

# ---- scene / render settings (as saved in the file)
scene.camera = ob_camera
scene.frame_start = 1; scene.frame_end = 250; scene.frame_set(1)
scene.render.engine = 'BLENDER_EEVEE_NEXT'
scene.render.resolution_percentage = 50
scene.render.dither_intensity = 0.0
scene.cycles.use_denoising = False
scene.cycles.samples = 128
scene.cycles.sampling_pattern = 'TABULATED_SOBOL'
scene.cycles.use_adaptive_sampling = False
scene.cycles.use_light_tree = False
scene.cycles.blur_glossy = 0.0
scene.cycles.sample_clamp_indirect = 0.0
scene.view_settings.view_transform = 'Standard'
bpy.context.view_layer.update()
